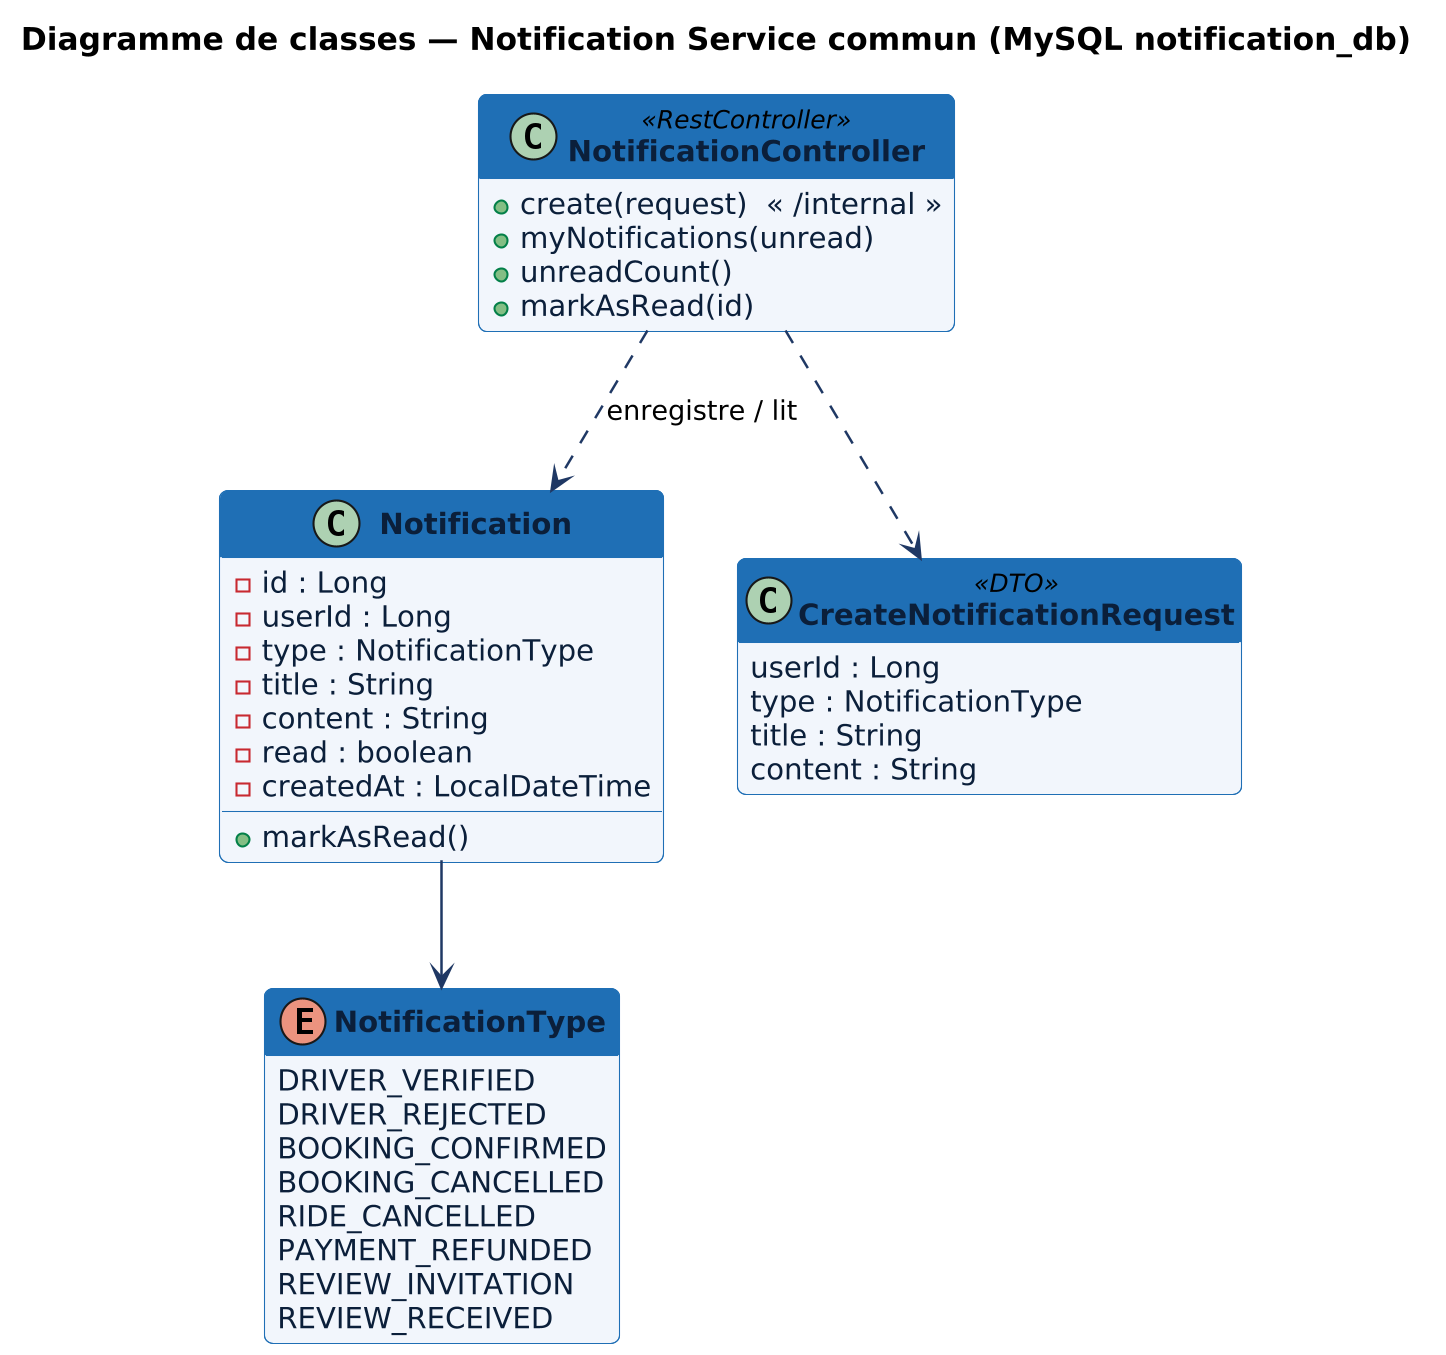

The diagram above was rendered by PlantUML. Its source (embedded in the PNG):
@startuml
!include skin.iuml
title Diagramme de classes — Notification Service commun (MySQL notification_db)
class Notification {
  - id : Long
  - userId : Long
  - type : NotificationType
  - title : String
  - content : String
  - read : boolean
  - createdAt : LocalDateTime
  + markAsRead()
}
enum NotificationType {
  DRIVER_VERIFIED
  DRIVER_REJECTED
  BOOKING_CONFIRMED
  BOOKING_CANCELLED
  RIDE_CANCELLED
  PAYMENT_REFUNDED
  REVIEW_INVITATION
  REVIEW_RECEIVED
}
class CreateNotificationRequest <<DTO>> {
  userId : Long
  type : NotificationType
  title : String
  content : String
}
class NotificationController <<RestController>> {
  + create(request)  « /internal »
  + myNotifications(unread)
  + unreadCount()
  + markAsRead(id)
}
Notification --> NotificationType
NotificationController ..> CreateNotificationRequest
NotificationController ..> Notification : enregistre / lit
@enduml